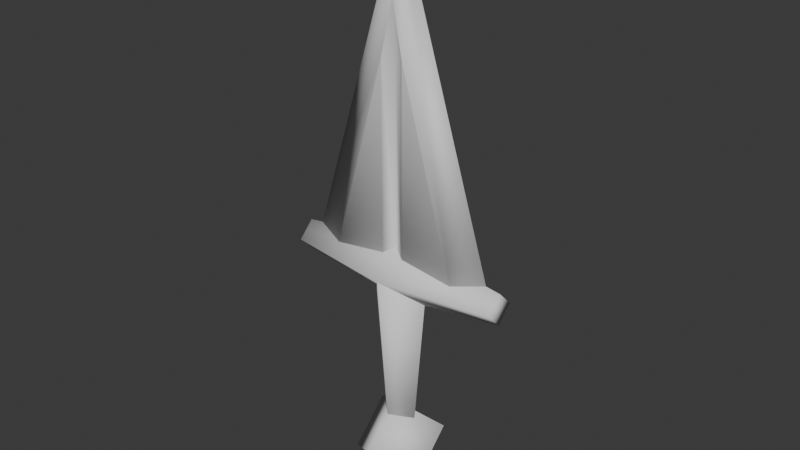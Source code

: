 # Source: weapon_dagger.blend  (saved by Blender 4.0.36; exported with 4.5.12 LTS)
import bpy
from mathutils import Matrix  # noqa: F401  (used for matrix-valued properties, if any)

bpy.ops.wm.read_factory_settings(use_empty=True)
scene = bpy.context.scene
scene.name = 'Scene'

# ---- collections
col_collection = bpy.data.collections.new('Collection'); scene.collection.children.link(col_collection)

# ---- node groups
ng_auto_smooth = bpy.data.node_groups.new('Auto Smooth', 'GeometryNodeTree')
_s = ng_auto_smooth.interface.new_socket(name='Geometry', in_out='OUTPUT', socket_type='NodeSocketGeometry')
_s = ng_auto_smooth.interface.new_socket(name='Geometry', in_out='INPUT', socket_type='NodeSocketGeometry')
_s = ng_auto_smooth.interface.new_socket(name='Angle', in_out='INPUT', socket_type='NodeSocketFloat')
_s.subtype = 'ANGLE'
_s.min_value = 0.0
_s.max_value = 3.142
ng_auto_smooth.is_modifier = True
_N = ng_auto_smooth.nodes; _L = ng_auto_smooth.links
n0 = _N.new('NodeGroupOutput'); n0.name = 'Group Output'; n0.location = (480, -100)
n1 = _N.new('NodeGroupInput'); n1.name = 'Group Input'; n1.location = (-420, -300)
n2 = _N.new('NodeGroupInput'); n2.name = 'Group Input.001'; n2.location = (-60, -100)
n3 = _N.new('GeometryNodeSetShadeSmooth'); n3.name = 'Set Shade Smooth'; n3.location = (120, -100)
n3.domain = 'EDGE'
n4 = _N.new('GeometryNodeSetShadeSmooth'); n4.name = 'Set Shade Smooth.001'; n4.location = (300, -100)
n5 = _N.new('GeometryNodeInputMeshEdgeAngle'); n5.name = 'Edge Angle'; n5.location = (-420, -220)
n6 = _N.new('GeometryNodeInputEdgeSmooth'); n6.name = 'Is Edge Smooth'; n6.location = (-60, -160)
n7 = _N.new('GeometryNodeInputShadeSmooth'); n7.name = 'Is Face Smooth'; n7.location = (-240, -340)
n8 = _N.new('FunctionNodeBooleanMath'); n8.name = 'Boolean Math'; n8.location = (-60, -220)
n9 = _N.new('FunctionNodeCompare'); n9.name = 'Compare'; n9.location = (-240, -180)
n9.operation = 'LESS_EQUAL'
_L.new(n5.outputs[0], n9.inputs[0])
_L.new(n4.outputs[0], n0.inputs[0])
_L.new(n1.outputs[1], n9.inputs[1])
_L.new(n9.outputs[0], n8.inputs[0])
_L.new(n7.outputs[0], n8.inputs[1])
_L.new(n2.outputs[0], n3.inputs[0])
_L.new(n6.outputs[0], n3.inputs[1])
_L.new(n3.outputs[0], n4.inputs[0])
_L.new(n8.outputs[0], n3.inputs[2])
n0.is_active_output = True

# ---- world
world_world = bpy.data.worlds.new('World'); scene.world = world_world
world_world.use_nodes = True; world_world.node_tree.nodes.clear()
_N = world_world.node_tree.nodes; _L = world_world.node_tree.links
n0 = _N.new('ShaderNodeOutputWorld'); n0.name = 'World Output'; n0.location = (300, 300)
n1 = _N.new('ShaderNodeBackground'); n1.name = 'Background'; n1.location = (10, 300)
n1.inputs[0].default_value = (0.05088, 0.05088, 0.05088, 1.0)
_L.new(n1.outputs[0], n0.inputs[0])
n0.is_active_output = True
world_world.color = (0.05088, 0.05088, 0.05088)
world_world.use_sun_shadow = False
world_world.sun_shadow_jitter_overblur = 0.0

# ---- meshes
me_cube_002 = bpy.data.meshes.new('Cube.002')
me_cube_002.from_pydata([(3.725e-09, -0.08536, 0.01464), (0.07071, -0.03536, -0.03536), (-3.725e-09, -0.01464, 0.08536), (0.07071, 0.03536, 0.03536), (-0.07071, -0.03536, -0.03536), (3.725e-09, 0.01464, -0.08536), (-0.07071, 0.03536, 0.03536), (-3.725e-09, 0.08536, -0.01464)], [], [(0, 1, 3, 2), (2, 3, 7, 6), (6, 7, 5, 4), (4, 5, 1, 0), (2, 6, 4, 0), (7, 3, 1, 5)])
me_cube_002.polygons.foreach_set('use_smooth', [True] * 6)
_uv = me_cube_002.uv_layers.new(name='UVMap')
_uv.uv.foreach_set('vector', [0.375, 0.0, 0.625, 0.0, 0.625, 0.25, 0.375, 0.25, 0.375, 0.25, 0.625, 0.25, 0.625, 0.5, 0.375, 0.5, 0.375, 0.5, 0.625, 0.5, 0.625, 0.75, 0.375, 0.75, 0.375, 0.75, 0.625, 0.75, 0.625, 1.0, 0.375, 1.0, 0.125, 0.5, 0.375, 0.5, 0.375, 0.75, 0.125, 0.75, 0.625, 0.5, 0.875, 0.5, 0.875, 0.75, 0.625, 0.75])
me_cube_002.update()
me_cube_003 = bpy.data.meshes.new('Cube.003')
me_cube_003.from_pydata([(0.0, -0.02828, -0.04), (0.0, -0.05657, 0.3), (-0.02828, 0.0, -0.04), (-0.05657, 0.0, 0.3), (0.02828, 0.0, -0.04), (0.05657, 0.0, 0.3), (0.0, 0.02828, -0.04), (0.0, 0.05657, 0.3)], [], [(0, 1, 3, 2), (2, 3, 7, 6), (6, 7, 5, 4), (4, 5, 1, 0), (2, 6, 4, 0), (7, 3, 1, 5)])
me_cube_003.polygons.foreach_set('use_smooth', [True] * 6)
_uv = me_cube_003.uv_layers.new(name='UVMap')
_uv.uv.foreach_set('vector', [0.375, 0.0, 0.625, 0.0, 0.625, 0.25, 0.375, 0.25, 0.375, 0.25, 0.625, 0.25, 0.625, 0.5, 0.375, 0.5, 0.375, 0.5, 0.625, 0.5, 0.625, 0.75, 0.375, 0.75, 0.375, 0.75, 0.625, 0.75, 0.625, 1.0, 0.375, 1.0, 0.125, 0.5, 0.375, 0.5, 0.375, 0.75, 0.125, 0.75, 0.625, 0.5, 0.875, 0.5, 0.875, 0.75, 0.625, 0.75])
me_cube_003.update()
me_cube_005 = bpy.data.meshes.new('Cube.005')
me_cube_005.from_pydata([(-0.2, 0.0, -0.02828), (-0.2, -0.02828, 0.0), (-0.2, 0.02828, 0.0), (-0.2, 0.0, 0.02828), (0.2, 0.0, -0.02828), (0.2, -0.02828, 0.0), (0.2, 0.02828, 0.0), (0.2, 0.0, 0.02828), (0.0, 0.05657, 0.0), (0.0, 0.0, 0.05657), (0.0, 0.0, -0.05657), (0.0, -0.05657, 0.0)], [], [(0, 1, 3, 2), (8, 9, 7, 6), (6, 7, 5, 4), (10, 11, 1, 0), (8, 6, 4, 10), (9, 3, 1, 11), (7, 9, 11, 5), (2, 8, 10, 0), (4, 5, 11, 10), (2, 3, 9, 8)])
me_cube_005.polygons.foreach_set('use_smooth', [True] * 10)
_uv = me_cube_005.uv_layers.new(name='UVMap')
_uv.uv.foreach_set('vector', [0.375, 0.0, 0.625, 0.0, 0.625, 0.25, 0.375, 0.25, 0.375, 0.375, 0.625, 0.375, 0.625, 0.5, 0.375, 0.5, 0.375, 0.5, 0.625, 0.5, 0.625, 0.75, 0.375, 0.75, 0.375, 0.875, 0.625, 0.875, 0.625, 1.0, 0.375, 1.0, 0.25, 0.5, 0.375, 0.5, 0.375, 0.75, 0.25, 0.75, 0.75, 0.5, 0.875, 0.5, 0.875, 0.75, 0.75, 0.75, 0.625, 0.5, 0.75, 0.5, 0.75, 0.75, 0.625, 0.75, 0.125, 0.5, 0.25, 0.5, 0.25, 0.75, 0.125, 0.75, 0.375, 0.75, 0.625, 0.75, 0.625, 0.875, 0.375, 0.875, 0.375, 0.25, 0.625, 0.25, 0.625, 0.375, 0.375, 0.375])
me_cube_005.update()
me_cube_006 = bpy.data.meshes.new('Cube.006')
me_cube_006.from_pydata([(-0.12, -0.02, -0.04), (-0.12, 0.02, -0.04), (0.12, -0.02, -0.04), (0.12, 0.02, -0.04), (0.0, -0.01, -0.04), (0.0, -0.01, 0.3183), (-0.18, 0.0, -0.04), (0.0, 0.0, 0.54), (0.18, 0.0, -0.04), (0.0, 0.0, -0.04), (-0.02, -0.02, 0.3183), (0.02, -0.02, 0.3183), (0.0, -0.01742, 0.4093), (0.02, 0.02, 0.3183), (-0.02, 0.02, 0.3183), (0.0, 0.01742, 0.4093), (-0.02, 0.02, -0.04), (0.02, 0.02, -0.04), (0.0, 0.01, -0.04), (0.02, -0.02, -0.04), (-0.02, -0.02, -0.04), (0.0, -0.01, -0.04), (0.0, 0.01, 0.3183), (0.0, 0.01, -0.04)], [], [(13, 3, 17), (1, 14, 16), (2, 11, 19), (8, 7, 12, 11, 2), (6, 9, 21, 20, 0), (10, 20, 4, 5), (1, 16, 18, 9, 6), (3, 13, 15, 7, 8), (18, 17, 3, 8, 9), (9, 8, 2, 19, 21), (6, 7, 15, 14, 1), (10, 0, 20), (5, 11, 12), (22, 14, 15), (16, 23, 17, 18), (19, 4, 20, 21), (22, 23, 16, 14), (5, 4, 19, 11), (0, 10, 12, 7, 6), (13, 17, 23, 22), (13, 22, 15), (10, 5, 12)])
me_cube_006.polygons.foreach_set('use_smooth', [True] * 22)
_k = set([(0, 10), (1, 14), (2, 11), (3, 13), (10, 12), (10, 20), (11, 12), (11, 19), (13, 15), (13, 17), (14, 15), (14, 16)])
me_cube_006.attributes.new('sharp_edge', 'BOOLEAN', 'EDGE').data.foreach_set('value', [ (min(e.vertices), max(e.vertices)) in _k for e in me_cube_006.edges])
_uv = me_cube_006.uv_layers.new(name='UVMap')
_uv.uv.foreach_set('vector', [0.5833, 0.5, 0.375, 0.5, 0.375, 0.3958, 0.375, 0.25, 0.5833, 0.4583, 0.375, 0.3542, 0.375, 0.75, 0.5833, 0.9583, 0.375, 0.8542, 0.375, 0.625, 0.625, 0.625, 0.625, 0.7339, 0.5833, 0.75, 0.375, 0.75, 0.125, 0.625, 0.25, 0.625, 0.25, 0.6875, 0.2292, 0.75, 0.125, 0.75, 0.5833, 1.0, 0.375, 0.8958, 0.375, 0.875, 0.5833, 0.9792, 0.125, 0.5, 0.2292, 0.5, 0.25, 0.5625, 0.25, 0.625, 0.125, 0.625, 0.375, 0.5, 0.5833, 0.5, 0.625, 0.5161, 0.625, 0.625, 0.375, 0.625, 0.25, 0.5625, 0.2708, 0.5, 0.375, 0.5, 0.375, 0.625, 0.25, 0.625, 0.25, 0.625, 0.375, 0.625, 0.375, 0.75, 0.2708, 0.75, 0.25, 0.6875, 0.375, 0.125, 0.625, 0.125, 0.625, 0.2339, 0.5833, 0.25, 0.375, 0.25, 0.5833, 1.0, 0.375, 1.0, 0.375, 0.8958, 0.5833, 0.9896, 0.5833, 0.9792, 0.625, 1.0, 0.5833, 0.4688, 0.5833, 0.4583, 0.625, 0.5, 0.2292, 0.5, 0.2396, 0.5, 0.25, 0.5, 0.25, 0.5625, 0.25, 0.75, 0.2396, 0.75, 0.2292, 0.75, 0.25, 0.6875, 0.5833, 0.4792, 0.375, 0.375, 0.375, 0.3542, 0.5833, 0.4583, 0.5833, 0.9792, 0.375, 0.875, 0.375, 0.8542, 0.5833, 0.9583, 0.375, 0.0, 0.5833, 0.0, 0.625, 0.0161, 0.625, 0.125, 0.375, 0.125, 0.5833, 0.5, 0.375, 0.3958, 0.375, 0.375, 0.5833, 0.4792, 0.5833, 0.4792, 0.5833, 0.4688, 0.625, 0.5, 0.5833, 1.0, 0.5833, 0.9896, 0.625, 1.0])
me_cube_006.update()

# ---- objects
ob_pummel = bpy.data.objects.new('Pummel', me_cube_002)
ob_handle = bpy.data.objects.new('Handle', me_cube_003)
ob_guard = bpy.data.objects.new('Guard', me_cube_005)
ob_blade = bpy.data.objects.new('Blade', me_cube_006)
ob_weapon_dagger = bpy.data.objects.new('weapon_dagger', None)

# ---- transforms, parenting, visibility, modifiers, constraints
ob_pummel.parent = ob_weapon_dagger
ob_pummel.location = (0.0, 0.0, 0.0)
ob_handle.parent = ob_weapon_dagger
ob_handle.location = (0.0, 0.0, 0.04)
ob_guard.parent = ob_weapon_dagger
ob_guard.location = (0.0, 0.0, 0.34)
ob_blade.parent = ob_weapon_dagger
ob_blade.location = (0.0, 0.0, 0.39)
_m = ob_blade.modifiers.new('Auto Smooth', 'NODES')
_m.node_group = ng_auto_smooth
_gi = [s.identifier for s in ng_auto_smooth.interface.items_tree if s.item_type == 'SOCKET' and s.in_out == 'INPUT']
_m[_gi[1]] = 3.142  # Angle
ob_weapon_dagger.location = (0.0, 0.0, 0.0)

# ---- collection membership
col_collection.objects.link(ob_pummel)
col_collection.objects.link(ob_handle)
col_collection.objects.link(ob_guard)
col_collection.objects.link(ob_blade)
col_collection.objects.link(ob_weapon_dagger)

# ---- scene / render settings (as saved in the file)
scene.frame_start = 1; scene.frame_end = 250; scene.frame_set(1)
scene.render.engine = 'BLENDER_EEVEE_NEXT'
scene.cycles.sampling_pattern = 'TABULATED_SOBOL'
bpy.context.view_layer.update()

# ---- added for rendering (the .blend has no active camera and no usable light): camera, sun
cam_auto = bpy.data.cameras.new('AutoCamera')
cam_auto.lens = 50.0
cam_auto.sensor_width = 36.0
cam_auto.clip_end = 1000.0
ob_auto_camera = bpy.data.objects.new('AutoCamera', cam_auto)
scene.collection.objects.link(ob_auto_camera)
ob_auto_camera.location = (1.02198, -1.22638, 1.23991)
ob_auto_camera.rotation_euler = (1.09748, -7.21219e-08, 0.694738)
scene.camera = ob_auto_camera
light_auto_sun = bpy.data.lights.new('AutoSun', 'SUN')
light_auto_sun.energy = 3.0
light_auto_sun.angle = 0.0523599
ob_auto_sun = bpy.data.objects.new('AutoSun', light_auto_sun)
scene.collection.objects.link(ob_auto_sun)
ob_auto_sun.rotation_euler = (0.872665, 0.174533, 0.523599)
bpy.context.view_layer.update()
